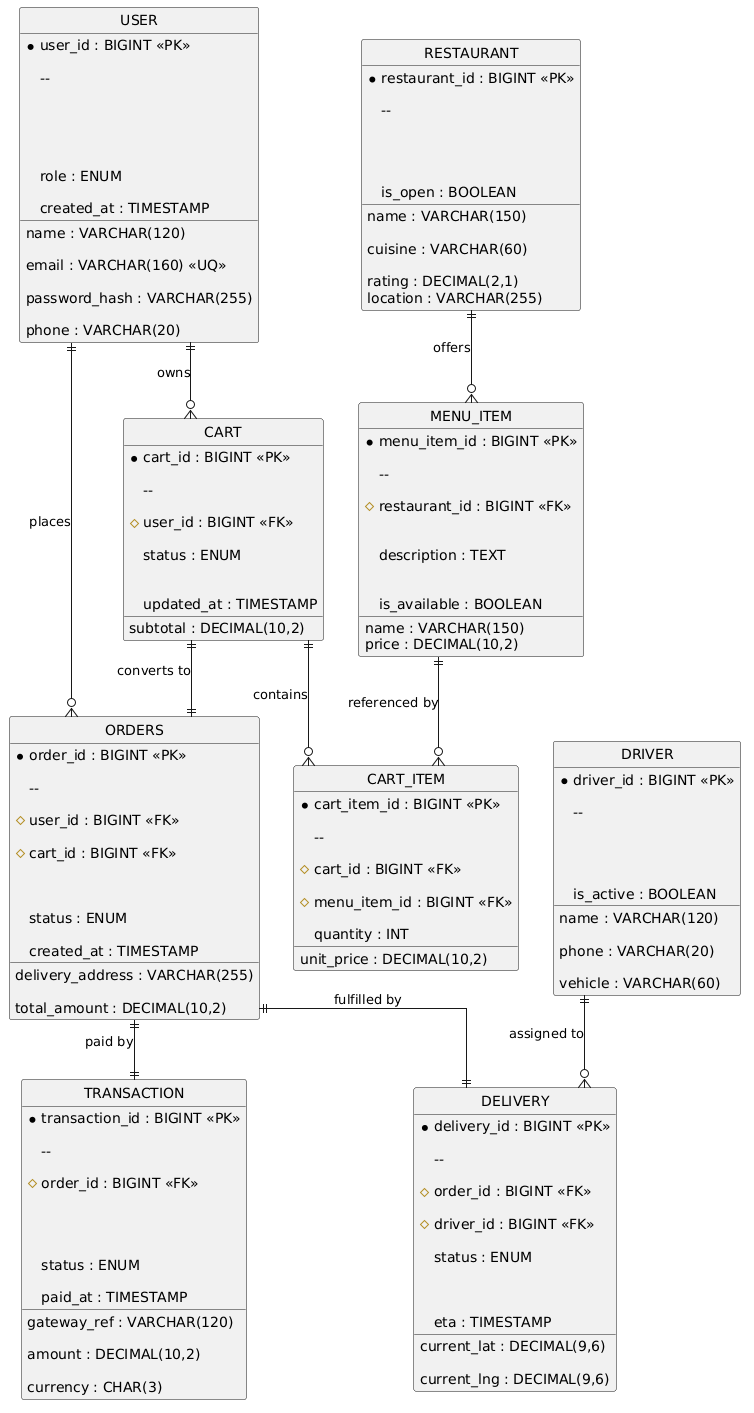

The diagram above was rendered by PlantUML. Its source (embedded in the PNG):
@startuml
skinparam linetype ortho

hide circle

entity "USER" as USER {

  * user_id : BIGINT <<PK>>

  --

  name : VARCHAR(120)

  email : VARCHAR(160) <<UQ>>

  password_hash : VARCHAR(255)

  phone : VARCHAR(20)

  role : ENUM

  created_at : TIMESTAMP

}

entity "RESTAURANT" as REST {

  * restaurant_id : BIGINT <<PK>>

  --

  name : VARCHAR(150)

  cuisine : VARCHAR(60)

  rating : DECIMAL(2,1)

  is_open : BOOLEAN

  location : VARCHAR(255)

}

entity "MENU_ITEM" as MENU {

  * menu_item_id : BIGINT <<PK>>

  --

  # restaurant_id : BIGINT <<FK>>

  name : VARCHAR(150)

  description : TEXT

  price : DECIMAL(10,2)

  is_available : BOOLEAN

}

entity "CART" as CART {

  * cart_id : BIGINT <<PK>>

  --

  # user_id : BIGINT <<FK>>

  status : ENUM

  subtotal : DECIMAL(10,2)

  updated_at : TIMESTAMP

}

entity "CART_ITEM" as CITEM {

  * cart_item_id : BIGINT <<PK>>

  --

  # cart_id : BIGINT <<FK>>

  # menu_item_id : BIGINT <<FK>>

  quantity : INT

  unit_price : DECIMAL(10,2)

}

entity "ORDERS" as ORD {

  * order_id : BIGINT <<PK>>

  --

  # user_id : BIGINT <<FK>>

  # cart_id : BIGINT <<FK>>

  delivery_address : VARCHAR(255)

  total_amount : DECIMAL(10,2)

  status : ENUM

  created_at : TIMESTAMP

}

entity "TRANSACTION" as TXN {

  * transaction_id : BIGINT <<PK>>

  --

  # order_id : BIGINT <<FK>>

  gateway_ref : VARCHAR(120)

  amount : DECIMAL(10,2)

  currency : CHAR(3)

  status : ENUM

  paid_at : TIMESTAMP

}

entity "DELIVERY" as DELV {

  * delivery_id : BIGINT <<PK>>

  --

  # order_id : BIGINT <<FK>>

  # driver_id : BIGINT <<FK>>

  status : ENUM

  current_lat : DECIMAL(9,6)

  current_lng : DECIMAL(9,6)

  eta : TIMESTAMP

}

entity "DRIVER" as DRV {

  * driver_id : BIGINT <<PK>>

  --

  name : VARCHAR(120)

  phone : VARCHAR(20)

  vehicle : VARCHAR(60)

  is_active : BOOLEAN

}

USER  ||--o{ CART   : owns

USER  ||--o{ ORD    : places

REST  ||--o{ MENU   : offers

CART  ||--o{ CITEM  : contains

MENU  ||--o{ CITEM  : "referenced by"

CART  ||--|| ORD    : "converts to"

ORD   ||--|| TXN    : "paid by"

ORD   ||--|| DELV   : "fulfilled by"

DRV   ||--o{ DELV   : "assigned to"
@enduml